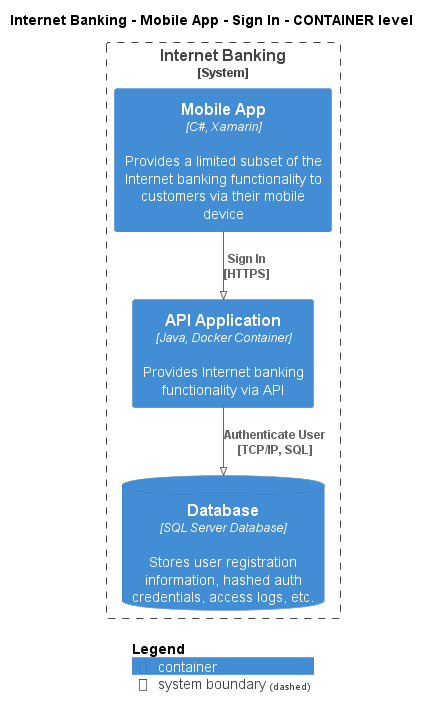

The diagram above was rendered by PlantUML. Its source (embedded in the PNG):
@startuml
!pragma layout smetana
!include ..\..\..\..\..\..\.c4s\C4_Container.puml

AddElementTag("state:new", $bgColor=green, $fontColor=#ffffff, $borderColor=green, $shadowing="False")
AddElementTag("state:changed", $bgColor=orange, $fontColor=#ffffff, $borderColor=orange, $shadowing="False")
AddElementTag("state:removed", $bgColor=red, $fontColor=#ffffff, $borderColor=red, $shadowing="False")

AddRelTag("state:new", $textColor=green, $lineColor=green)
AddRelTag("state:changed", $textColor=orange, $lineColor=orange)
AddRelTag("state:removed", $textColor=red, $lineColor=red)

SHOW_PERSON_PORTRAIT()
LAYOUT_TOP_DOWN()

skinparam linetype polyline

title Internet Banking - Mobile App - Sign In - CONTAINER level


System_Boundary(BigBankPlc.SoftwareSystems.InternetBanking, "Internet Banking") {
    Container(BigBankPlc.SoftwareSystems.InternetBanking.Containers.MobileApp, "Mobile App", "C#, Xamarin", "Provides a limited subset of the Internet banking functionality to customers via their mobile device")
    Container(BigBankPlc.SoftwareSystems.InternetBanking.Containers.APIApplication, "API Application", "Java, Docker Container", "Provides Internet banking functionality via API")
    ContainerDb(BigBankPlc.SoftwareSystems.InternetBanking.Containers.Database, "Database", "SQL Server Database", "Stores user registration information, hashed auth credentials, access logs, etc.")
}


Rel(BigBankPlc.SoftwareSystems.InternetBanking.Containers.MobileApp, BigBankPlc.SoftwareSystems.InternetBanking.Containers.APIApplication, "Sign In\n[HTTPS]", $tags='protocol:https')
Rel(BigBankPlc.SoftwareSystems.InternetBanking.Containers.APIApplication, BigBankPlc.SoftwareSystems.InternetBanking.Containers.Database, "Authenticate User\n[TCP/IP, SQL]", $tags='protocol:tcp/ip, sql')


SHOW_LEGEND()
@enduml